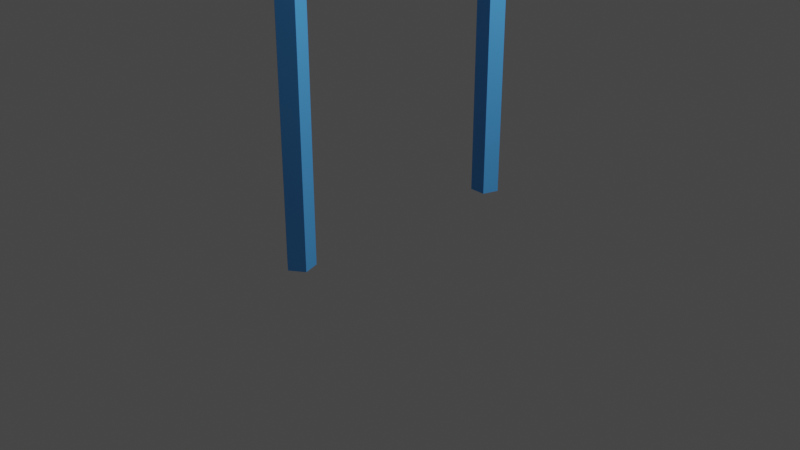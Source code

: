 # Source: PullUpBar.blend  (saved by Blender 2.91.10; exported with 4.5.12 LTS)
import bpy
from mathutils import Matrix  # noqa: F401  (used for matrix-valued properties, if any)

bpy.ops.wm.read_factory_settings(use_empty=True)
scene = bpy.context.scene
scene.name = 'Scene'

# ---- collections
col_collection = bpy.data.collections.new('Collection'); scene.collection.children.link(col_collection)

# ---- materials (node trees are filled in below, after node groups)
mat_material_001 = bpy.data.materials.new('Material.001')
mat_material_001.use_transparent_shadow = False

# ---- material node trees
mat_material_001.use_nodes = True; mat_material_001.node_tree.nodes.clear()
_N = mat_material_001.node_tree.nodes; _L = mat_material_001.node_tree.links
n0 = _N.new('ShaderNodeBsdfPrincipled'); n0.name = 'Principled BSDF'; n0.location = (10, 300)
n0.distribution = 'GGX'
n0.subsurface_method = 'BURLEY'
n0.inputs[0].default_value = (0.0718, 0.3449, 0.8, 1.0)
n0.inputs[3].default_value = 1.45
n0.inputs[27].default_value = (0.0, 0.0, 0.0, 1.0)
n0.inputs[28].default_value = 1.0
n1 = _N.new('ShaderNodeOutputMaterial'); n1.name = 'Material Output'; n1.location = (300, 300)
_L.new(n0.outputs[0], n1.inputs[0])
n1.is_active_output = True

# ---- world
world_world = bpy.data.worlds.new('World'); scene.world = world_world
world_world.use_nodes = True; world_world.node_tree.nodes.clear()
_N = world_world.node_tree.nodes; _L = world_world.node_tree.links
n0 = _N.new('ShaderNodeOutputWorld'); n0.name = 'World Output'; n0.location = (300, 300)
n1 = _N.new('ShaderNodeBackground'); n1.name = 'Background'; n1.location = (10, 300)
n1.inputs[0].default_value = (0.05088, 0.05088, 0.05088, 1.0)
_L.new(n1.outputs[0], n0.inputs[0])
n0.is_active_output = True
world_world.color = (0.05088, 0.05088, 0.05088)
world_world.use_sun_shadow = False
world_world.sun_shadow_jitter_overblur = 0.0

# ---- cameras
cam_camera = bpy.data.cameras.new('Camera')
cam_camera.clip_end = 100.0
cam_camera.ortho_scale = 7.314

# ---- lights
light_light = bpy.data.lights.new('Light', 'POINT')
light_light.transmission_factor = 0.0
light_light.energy = 1000.0
light_light.shadow_soft_size = 0.1
light_light.shadow_maximum_resolution = 0.006
light_light.use_absolute_resolution = True

# ---- meshes
me_cylinder = bpy.data.meshes.new('Cylinder')
me_cylinder.from_pydata([(0.0, 1.429, -2.01), (0.0, 1.429, 2.01), (0.1427, 1.325, -2.01), (0.1427, 1.325, 2.01), (0.08817, 1.157, -2.01), (0.08817, 1.157, 2.01), (-0.08817, 1.157, -2.01), (-0.08817, 1.157, 2.01), (-0.1427, 1.325, -2.01), (-0.1427, 1.325, 2.01), (0.0, 1.25, 1.77), (0.0, -1.25, 1.77), (0.1427, 1.25, 1.667), (0.1427, -1.25, 1.667), (0.08817, 1.25, 1.499), (0.08817, -1.25, 1.499), (-0.08817, 1.25, 1.499), (-0.08817, -1.25, 1.499), (-0.1427, 1.25, 1.667), (-0.1427, -1.25, 1.667)], [], [(0, 1, 3, 2), (2, 3, 5, 4), (4, 5, 7, 6), (3, 1, 9, 7, 5), (6, 7, 9, 8), (8, 9, 1, 0), (0, 2, 4, 6, 8), (10, 11, 13, 12), (12, 13, 15, 14), (14, 15, 17, 16), (13, 11, 19, 17, 15), (16, 17, 19, 18), (18, 19, 11, 10), (10, 12, 14, 16, 18)])
_uv = me_cylinder.uv_layers.new(name='UVMap')
_uv.uv.foreach_set('vector', [1.0, 0.5, 1.0, 1.0, 0.8, 1.0, 0.8, 0.5, 0.8, 0.5, 0.8, 1.0, 0.6, 1.0, 0.6, 0.5, 0.6, 0.5, 0.6, 1.0, 0.4, 1.0, 0.4, 0.5, 0.4783, 0.3242, 0.25, 0.49, 0.02175, 0.3242, 0.1089, 0.05584, 0.3911, 0.05584, 0.4, 0.5, 0.4, 1.0, 0.2, 1.0, 0.2, 0.5, 0.2, 0.5, 0.2, 1.0, 2.98e-08, 1.0, 2.98e-08, 0.5, 0.75, 0.49, 0.9783, 0.3242, 0.8911, 0.05584, 0.6089, 0.05584, 0.5217, 0.3242, 1.0, 0.5, 1.0, 1.0, 0.8, 1.0, 0.8, 0.5, 0.8, 0.5, 0.8, 1.0, 0.6, 1.0, 0.6, 0.5, 0.6, 0.5, 0.6, 1.0, 0.4, 1.0, 0.4, 0.5, 0.4783, 0.3242, 0.25, 0.49, 0.02175, 0.3242, 0.1089, 0.05584, 0.3911, 0.05584, 0.4, 0.5, 0.4, 1.0, 0.2, 1.0, 0.2, 0.5, 0.2, 0.5, 0.2, 1.0, 2.98e-08, 1.0, 2.98e-08, 0.5, 0.75, 0.49, 0.9783, 0.3242, 0.8911, 0.05584, 0.6089, 0.05584, 0.5217, 0.3242])
me_cylinder.materials.append(mat_material_001)
me_cylinder.use_remesh_fix_poles = True
me_cylinder.use_remesh_preserve_attributes = False
me_cylinder.use_mirror_vertex_groups = False
me_cylinder.update()

# ---- objects
ob_light = bpy.data.objects.new('Light', light_light)
ob_camera = bpy.data.objects.new('Camera', cam_camera)
ob_cylinder = bpy.data.objects.new('Cylinder', me_cylinder)

# ---- transforms, parenting, visibility, modifiers, constraints
ob_light.location = (4.076, 1.005, 5.904)
ob_light.rotation_euler = (0.6503, 0.05522, 1.866)
ob_light.lock_rotations_4d = False
ob_light.empty_display_type = 'ARROWS'
ob_light.color = (0.0, 0.0, 0.0, 0.0)
ob_light.lineart.crease_threshold = 0.0
ob_camera.location = (7.359, -6.926, 4.958)
ob_camera.rotation_euler = (1.109, 0.0, 0.8149)
ob_camera.lock_rotations_4d = False
ob_camera.empty_display_type = 'ARROWS'
ob_camera.color = (0.0, 0.0, 0.0, 0.0)
ob_camera.display_type = 'WIRE'
ob_camera.lineart.crease_threshold = 0.0
ob_cylinder.location = (0.0, 0.0, 1.95)
ob_cylinder.lineart.crease_threshold = 0.0
_m = ob_cylinder.modifiers.new('Mirror', 'MIRROR')
_m.use_axis = (False, True, False)

# ---- collection membership
col_collection.objects.link(ob_light)
col_collection.objects.link(ob_camera)
col_collection.objects.link(ob_cylinder)

# ---- scene / render settings (as saved in the file)
scene.camera = ob_camera
scene.frame_start = 1; scene.frame_end = 250; scene.frame_set(1)
scene.render.engine = 'BLENDER_EEVEE_NEXT'
scene.cycles.use_denoising = False
scene.cycles.samples = 128
scene.cycles.sampling_pattern = 'TABULATED_SOBOL'
scene.cycles.use_adaptive_sampling = False
scene.cycles.use_light_tree = False
scene.view_settings.view_transform = 'Filmic'
bpy.context.view_layer.update()
